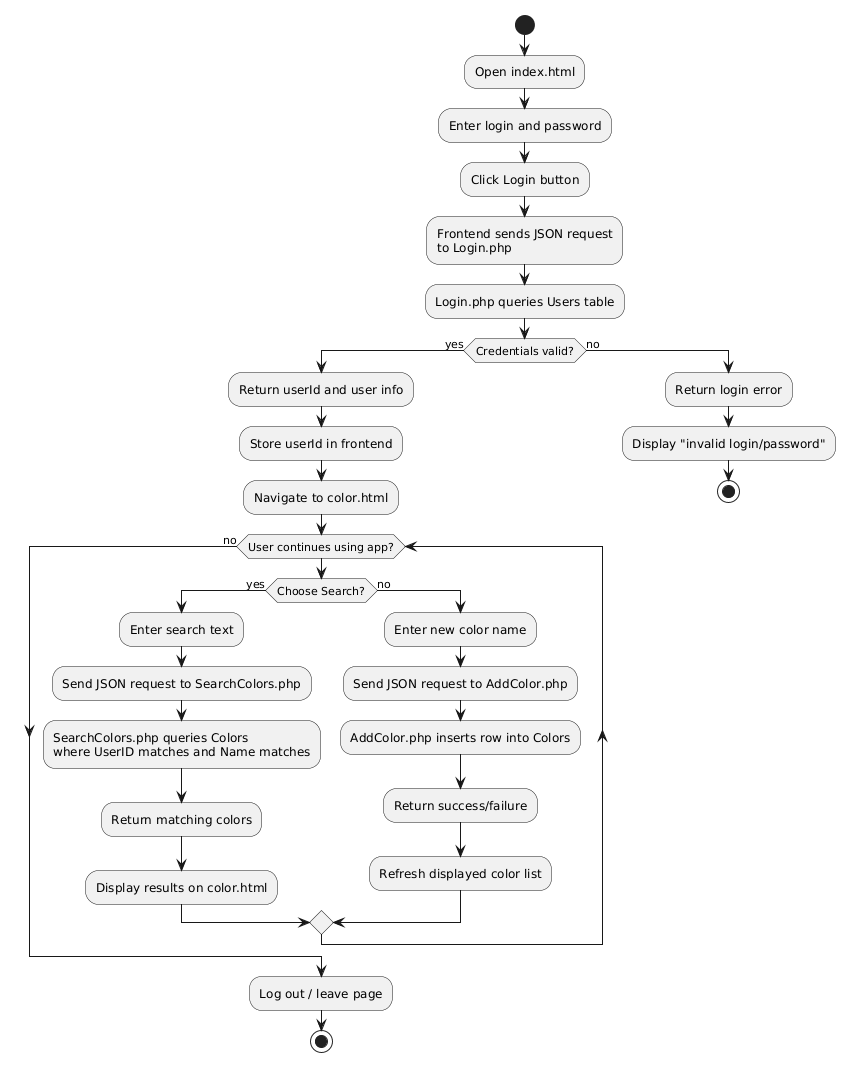

The diagram above was rendered by PlantUML. Its source (embedded in the PNG):
@startuml
start

:Open index.html;
:Enter login and password;
:Click Login button;

:Frontend sends JSON request\nto Login.php;
:Login.php queries Users table;

if (Credentials valid?) then (yes)
  :Return userId and user info;
  :Store userId in frontend;
  :Navigate to color.html;

  while (User continues using app?)
    if (Choose Search?) then (yes)
      :Enter search text;
      :Send JSON request to SearchColors.php;
      :SearchColors.php queries Colors\nwhere UserID matches and Name matches;
      :Return matching colors;
      :Display results on color.html;
    else (no)
      :Enter new color name;
      :Send JSON request to AddColor.php;
      :AddColor.php inserts row into Colors;
      :Return success/failure;
      :Refresh displayed color list;
    endif
  endwhile (no)

  :Log out / leave page;
  stop

else (no)
  :Return login error;
  :Display "invalid login/password";
  stop
endif
@enduml